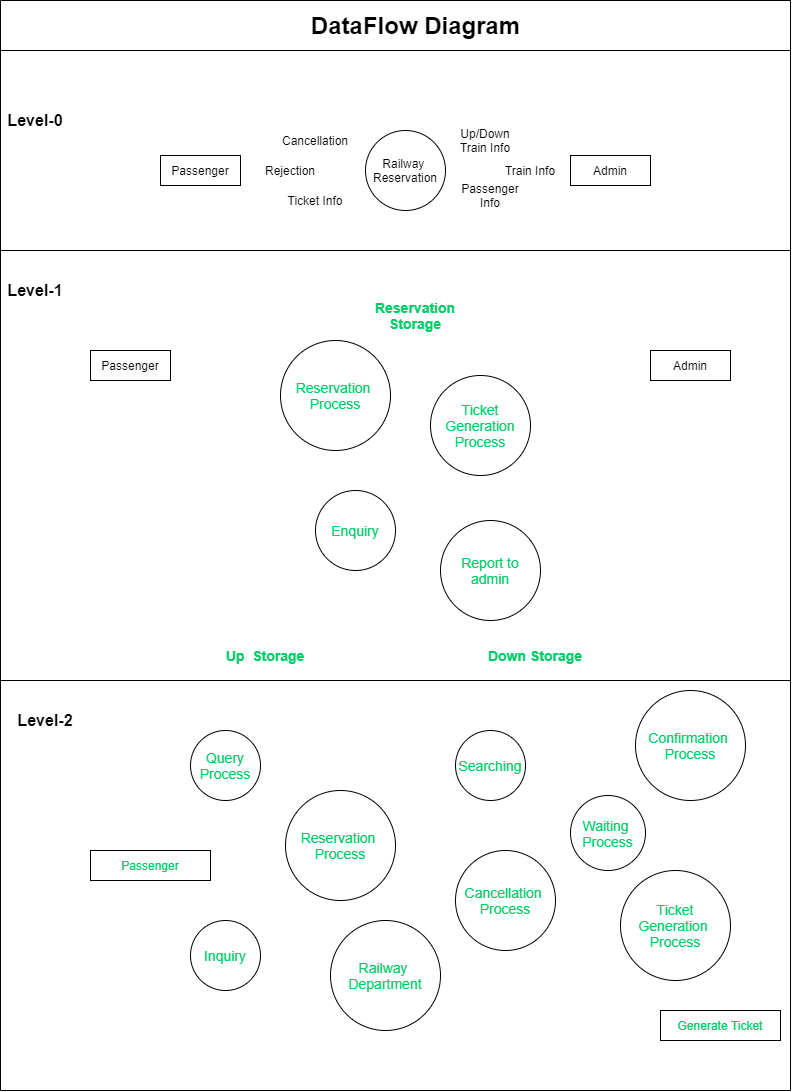

The diagram above was exported from draw.io. Its source (the exported page's mxGraphModel, read from the mxfile embedded in the PNG):
<mxGraphModel dx="918" dy="488" grid="1" gridSize="10" guides="1" tooltips="1" connect="1" arrows="1" fold="1" page="1" pageScale="1" pageWidth="850" pageHeight="1100" math="0" shadow="0">
  <root>
    <mxCell id="0" />
    <mxCell id="1" parent="0" />
    <mxCell id="LF0PDB1Mjzm0iJgUETIa-2" value="DataFlow Diagram" style="text;strokeColor=none;fillColor=none;html=1;fontSize=24;fontStyle=1;verticalAlign=middle;align=center;" vertex="1" parent="1">
      <mxGeometry x="310" y="30" width="230" height="50" as="geometry" />
    </mxCell>
    <mxCell id="LF0PDB1Mjzm0iJgUETIa-3" value="&lt;font style=&quot;font-size: 16px&quot;&gt;&lt;b&gt;Level-0&lt;/b&gt;&lt;/font&gt;" style="text;html=1;strokeColor=none;fillColor=none;align=center;verticalAlign=middle;whiteSpace=wrap;rounded=0;" vertex="1" parent="1">
      <mxGeometry x="10" y="140" width="70" height="20" as="geometry" />
    </mxCell>
    <mxCell id="LF0PDB1Mjzm0iJgUETIa-4" value="Passenger" style="rounded=0;whiteSpace=wrap;html=1;" vertex="1" parent="1">
      <mxGeometry x="170" y="185" width="80" height="30" as="geometry" />
    </mxCell>
    <mxCell id="LF0PDB1Mjzm0iJgUETIa-5" value="Railway&amp;nbsp;&lt;br&gt;Reservation" style="ellipse;whiteSpace=wrap;html=1;aspect=fixed;" vertex="1" parent="1">
      <mxGeometry x="375" y="160" width="80" height="80" as="geometry" />
    </mxCell>
    <mxCell id="LF0PDB1Mjzm0iJgUETIa-7" value="Admin" style="rounded=0;whiteSpace=wrap;html=1;" vertex="1" parent="1">
      <mxGeometry x="580" y="185" width="80" height="30" as="geometry" />
    </mxCell>
    <mxCell id="LF0PDB1Mjzm0iJgUETIa-8" value="Cancellation" style="text;html=1;strokeColor=none;fillColor=none;align=center;verticalAlign=middle;whiteSpace=wrap;rounded=0;" vertex="1" parent="1">
      <mxGeometry x="285" y="154.5" width="80" height="30" as="geometry" />
    </mxCell>
    <mxCell id="LF0PDB1Mjzm0iJgUETIa-9" value="Rejection&lt;span style=&quot;color: rgba(0 , 0 , 0 , 0) ; font-family: monospace ; font-size: 0px&quot;&gt;%3CmxGraphModel%3E%3Croot%3E%3CmxCell%20id%3D%220%22%2F%3E%3CmxCell%20id%3D%221%22%20parent%3D%220%22%2F%3E%3CmxCell%20id%3D%222%22%20value%3D%22Cancellation%22%20style%3D%22text%3Bhtml%3D1%3BstrokeColor%3Dnone%3BfillColor%3Dnone%3Balign%3Dcenter%3BverticalAlign%3Dmiddle%3BwhiteSpace%3Dwrap%3Brounded%3D0%3B%22%20vertex%3D%221%22%20parent%3D%221%22%3E%3CmxGeometry%20x%3D%22295%22%20y%3D%22140%22%20width%3D%2280%22%20height%3D%2230%22%20as%3D%22geometry%22%2F%3E%3C%2FmxCell%3E%3C%2Froot%3E%3C%2FmxGraphModel%3E&lt;/span&gt;" style="text;html=1;strokeColor=none;fillColor=none;align=center;verticalAlign=middle;whiteSpace=wrap;rounded=0;" vertex="1" parent="1">
      <mxGeometry x="260" y="184.5" width="80" height="30" as="geometry" />
    </mxCell>
    <mxCell id="LF0PDB1Mjzm0iJgUETIa-11" value="Ticket Info" style="text;html=1;strokeColor=none;fillColor=none;align=center;verticalAlign=middle;whiteSpace=wrap;rounded=0;" vertex="1" parent="1">
      <mxGeometry x="285" y="214.5" width="80" height="30" as="geometry" />
    </mxCell>
    <mxCell id="LF0PDB1Mjzm0iJgUETIa-12" style="edgeStyle=orthogonalEdgeStyle;rounded=0;orthogonalLoop=1;jettySize=auto;html=1;exitX=0.5;exitY=1;exitDx=0;exitDy=0;" edge="1" parent="1" source="LF0PDB1Mjzm0iJgUETIa-11" target="LF0PDB1Mjzm0iJgUETIa-11">
      <mxGeometry relative="1" as="geometry" />
    </mxCell>
    <mxCell id="LF0PDB1Mjzm0iJgUETIa-14" value="Up/Down Train Info" style="text;html=1;strokeColor=none;fillColor=none;align=center;verticalAlign=middle;whiteSpace=wrap;rounded=0;" vertex="1" parent="1">
      <mxGeometry x="455" y="154.5" width="80" height="30" as="geometry" />
    </mxCell>
    <mxCell id="LF0PDB1Mjzm0iJgUETIa-15" value="Train Info" style="text;html=1;strokeColor=none;fillColor=none;align=center;verticalAlign=middle;whiteSpace=wrap;rounded=0;" vertex="1" parent="1">
      <mxGeometry x="500" y="185" width="80" height="30" as="geometry" />
    </mxCell>
    <mxCell id="LF0PDB1Mjzm0iJgUETIa-16" value="Passenger Info" style="text;html=1;strokeColor=none;fillColor=none;align=center;verticalAlign=middle;whiteSpace=wrap;rounded=0;" vertex="1" parent="1">
      <mxGeometry x="460" y="210" width="80" height="30" as="geometry" />
    </mxCell>
    <mxCell id="LF0PDB1Mjzm0iJgUETIa-17" style="edgeStyle=orthogonalEdgeStyle;rounded=0;orthogonalLoop=1;jettySize=auto;html=1;exitX=0.5;exitY=1;exitDx=0;exitDy=0;" edge="1" parent="1" source="LF0PDB1Mjzm0iJgUETIa-16" target="LF0PDB1Mjzm0iJgUETIa-16">
      <mxGeometry relative="1" as="geometry" />
    </mxCell>
    <mxCell id="LF0PDB1Mjzm0iJgUETIa-18" value="Passenger" style="rounded=0;whiteSpace=wrap;html=1;" vertex="1" parent="1">
      <mxGeometry x="100" y="380" width="80" height="30" as="geometry" />
    </mxCell>
    <mxCell id="LF0PDB1Mjzm0iJgUETIa-19" value="Admin" style="rounded=0;whiteSpace=wrap;html=1;" vertex="1" parent="1">
      <mxGeometry x="660" y="380" width="80" height="30" as="geometry" />
    </mxCell>
    <mxCell id="LF0PDB1Mjzm0iJgUETIa-20" value="&lt;font style=&quot;font-size: 16px&quot;&gt;&lt;b&gt;Level-1&lt;br&gt;&lt;/b&gt;&lt;/font&gt;" style="text;html=1;strokeColor=none;fillColor=none;align=center;verticalAlign=middle;whiteSpace=wrap;rounded=0;" vertex="1" parent="1">
      <mxGeometry x="10" y="310" width="70" height="20" as="geometry" />
    </mxCell>
    <mxCell id="LF0PDB1Mjzm0iJgUETIa-21" value="&lt;font color=&quot;#00cc66&quot;&gt;&lt;span style=&quot;font-size: 14px&quot;&gt;Enquiry&lt;/span&gt;&lt;/font&gt;" style="ellipse;whiteSpace=wrap;html=1;aspect=fixed;" vertex="1" parent="1">
      <mxGeometry x="325" y="520" width="80" height="80" as="geometry" />
    </mxCell>
    <mxCell id="LF0PDB1Mjzm0iJgUETIa-22" value="&lt;font color=&quot;#00cc66&quot; style=&quot;font-size: 14px&quot;&gt;Reservation&amp;nbsp;&lt;br&gt;Process&lt;/font&gt;" style="ellipse;whiteSpace=wrap;html=1;aspect=fixed;" vertex="1" parent="1">
      <mxGeometry x="290" y="370" width="110" height="110" as="geometry" />
    </mxCell>
    <mxCell id="LF0PDB1Mjzm0iJgUETIa-23" value="&lt;font color=&quot;#00cc66&quot;&gt;&lt;span style=&quot;font-size: 14px&quot;&gt;Ticket Generation Process&lt;/span&gt;&lt;/font&gt;" style="ellipse;whiteSpace=wrap;html=1;aspect=fixed;" vertex="1" parent="1">
      <mxGeometry x="440" y="405" width="100" height="100" as="geometry" />
    </mxCell>
    <mxCell id="LF0PDB1Mjzm0iJgUETIa-24" value="&lt;font color=&quot;#00cc66&quot;&gt;&lt;span style=&quot;font-size: 14px&quot;&gt;Report to admin&lt;/span&gt;&lt;/font&gt;" style="ellipse;whiteSpace=wrap;html=1;aspect=fixed;" vertex="1" parent="1">
      <mxGeometry x="450" y="550" width="100" height="100" as="geometry" />
    </mxCell>
    <mxCell id="LF0PDB1Mjzm0iJgUETIa-25" value="&lt;b&gt;&lt;font color=&quot;#00cc66&quot; style=&quot;font-size: 14px&quot;&gt;Reservation Storage&lt;/font&gt;&lt;/b&gt;" style="text;html=1;strokeColor=none;fillColor=none;align=center;verticalAlign=middle;whiteSpace=wrap;rounded=0;" vertex="1" parent="1">
      <mxGeometry x="370" y="330" width="110" height="30" as="geometry" />
    </mxCell>
    <mxCell id="LF0PDB1Mjzm0iJgUETIa-26" value="&lt;b&gt;&lt;font color=&quot;#00cc66&quot; style=&quot;font-size: 14px&quot;&gt;Up&amp;nbsp; Storage&lt;/font&gt;&lt;/b&gt;" style="text;html=1;strokeColor=none;fillColor=none;align=center;verticalAlign=middle;whiteSpace=wrap;rounded=0;" vertex="1" parent="1">
      <mxGeometry x="220" y="670" width="110" height="30" as="geometry" />
    </mxCell>
    <mxCell id="LF0PDB1Mjzm0iJgUETIa-27" value="&lt;b&gt;&lt;font color=&quot;#00cc66&quot; style=&quot;font-size: 14px&quot;&gt;Down Storage&lt;/font&gt;&lt;/b&gt;" style="text;html=1;strokeColor=none;fillColor=none;align=center;verticalAlign=middle;whiteSpace=wrap;rounded=0;" vertex="1" parent="1">
      <mxGeometry x="490" y="670" width="110" height="30" as="geometry" />
    </mxCell>
    <mxCell id="LF0PDB1Mjzm0iJgUETIa-28" value="&lt;font style=&quot;font-size: 16px&quot;&gt;&lt;b&gt;Level-2&lt;br&gt;&lt;/b&gt;&lt;/font&gt;" style="text;html=1;strokeColor=none;fillColor=none;align=center;verticalAlign=middle;whiteSpace=wrap;rounded=0;" vertex="1" parent="1">
      <mxGeometry x="20" y="740" width="70" height="20" as="geometry" />
    </mxCell>
    <mxCell id="LF0PDB1Mjzm0iJgUETIa-29" value="&lt;font color=&quot;#00cc66&quot;&gt;Passenger&lt;/font&gt;" style="rounded=0;whiteSpace=wrap;html=1;" vertex="1" parent="1">
      <mxGeometry x="100" y="880" width="120" height="30" as="geometry" />
    </mxCell>
    <mxCell id="LF0PDB1Mjzm0iJgUETIa-30" value="&lt;font color=&quot;#00cc66&quot;&gt;&lt;span style=&quot;font-size: 14px&quot;&gt;Query Process&lt;/span&gt;&lt;/font&gt;" style="ellipse;whiteSpace=wrap;html=1;aspect=fixed;" vertex="1" parent="1">
      <mxGeometry x="200" y="760" width="70" height="70" as="geometry" />
    </mxCell>
    <mxCell id="LF0PDB1Mjzm0iJgUETIa-31" value="&lt;font color=&quot;#00cc66&quot;&gt;&lt;span style=&quot;font-size: 14px&quot;&gt;Inquiry&lt;/span&gt;&lt;/font&gt;" style="ellipse;whiteSpace=wrap;html=1;aspect=fixed;" vertex="1" parent="1">
      <mxGeometry x="200" y="950" width="70" height="70" as="geometry" />
    </mxCell>
    <mxCell id="LF0PDB1Mjzm0iJgUETIa-32" value="&lt;font color=&quot;#00cc66&quot; style=&quot;font-size: 14px&quot;&gt;Reservation&amp;nbsp;&lt;br&gt;Process&lt;/font&gt;" style="ellipse;whiteSpace=wrap;html=1;aspect=fixed;" vertex="1" parent="1">
      <mxGeometry x="295" y="820" width="110" height="110" as="geometry" />
    </mxCell>
    <mxCell id="LF0PDB1Mjzm0iJgUETIa-33" value="&lt;font color=&quot;#00cc66&quot;&gt;&lt;span style=&quot;font-size: 14px&quot;&gt;Railway &lt;br&gt;Department&lt;/span&gt;&lt;/font&gt;" style="ellipse;whiteSpace=wrap;html=1;aspect=fixed;" vertex="1" parent="1">
      <mxGeometry x="340" y="950" width="110" height="110" as="geometry" />
    </mxCell>
    <mxCell id="LF0PDB1Mjzm0iJgUETIa-34" value="&lt;font color=&quot;#00cc66&quot;&gt;&lt;span style=&quot;font-size: 14px&quot;&gt;Searching&lt;/span&gt;&lt;/font&gt;" style="ellipse;whiteSpace=wrap;html=1;aspect=fixed;" vertex="1" parent="1">
      <mxGeometry x="465" y="760" width="70" height="70" as="geometry" />
    </mxCell>
    <mxCell id="LF0PDB1Mjzm0iJgUETIa-35" value="&lt;font color=&quot;#00cc66&quot; style=&quot;font-size: 14px&quot;&gt;Cancellation&amp;nbsp;&lt;br&gt;Process&lt;/font&gt;" style="ellipse;whiteSpace=wrap;html=1;aspect=fixed;" vertex="1" parent="1">
      <mxGeometry x="465" y="880" width="100" height="100" as="geometry" />
    </mxCell>
    <mxCell id="LF0PDB1Mjzm0iJgUETIa-36" value="&lt;font color=&quot;#00cc66&quot; style=&quot;font-size: 14px&quot;&gt;Waiting&amp;nbsp;&lt;br&gt;Process&lt;/font&gt;" style="ellipse;whiteSpace=wrap;html=1;aspect=fixed;" vertex="1" parent="1">
      <mxGeometry x="580" y="825" width="75" height="75" as="geometry" />
    </mxCell>
    <mxCell id="LF0PDB1Mjzm0iJgUETIa-37" value="&lt;font color=&quot;#00cc66&quot; style=&quot;font-size: 14px&quot;&gt;Confirmation&amp;nbsp;&lt;br&gt;Process&lt;/font&gt;" style="ellipse;whiteSpace=wrap;html=1;aspect=fixed;" vertex="1" parent="1">
      <mxGeometry x="645" y="720" width="110" height="110" as="geometry" />
    </mxCell>
    <mxCell id="LF0PDB1Mjzm0iJgUETIa-38" value="&lt;font color=&quot;#00cc66&quot; style=&quot;font-size: 14px&quot;&gt;Ticket Generation&amp;nbsp;&lt;br&gt;Process&lt;/font&gt;" style="ellipse;whiteSpace=wrap;html=1;aspect=fixed;" vertex="1" parent="1">
      <mxGeometry x="630" y="900" width="110" height="110" as="geometry" />
    </mxCell>
    <mxCell id="LF0PDB1Mjzm0iJgUETIa-39" value="&lt;font color=&quot;#00cc66&quot;&gt;Generate Ticket&lt;/font&gt;" style="rounded=0;whiteSpace=wrap;html=1;" vertex="1" parent="1">
      <mxGeometry x="670" y="1040" width="120" height="30" as="geometry" />
    </mxCell>
    <mxCell id="LF0PDB1Mjzm0iJgUETIa-40" value="" style="endArrow=none;html=1;" edge="1" parent="1">
      <mxGeometry width="50" height="50" relative="1" as="geometry">
        <mxPoint x="10" y="280" as="sourcePoint" />
        <mxPoint x="800" y="280" as="targetPoint" />
      </mxGeometry>
    </mxCell>
    <mxCell id="LF0PDB1Mjzm0iJgUETIa-41" value="" style="endArrow=none;html=1;" edge="1" parent="1">
      <mxGeometry width="50" height="50" relative="1" as="geometry">
        <mxPoint x="10" y="80" as="sourcePoint" />
        <mxPoint x="800" y="80" as="targetPoint" />
      </mxGeometry>
    </mxCell>
    <mxCell id="LF0PDB1Mjzm0iJgUETIa-42" value="" style="endArrow=none;html=1;" edge="1" parent="1">
      <mxGeometry width="50" height="50" relative="1" as="geometry">
        <mxPoint x="10" y="1120" as="sourcePoint" />
        <mxPoint x="10" y="30" as="targetPoint" />
      </mxGeometry>
    </mxCell>
    <mxCell id="LF0PDB1Mjzm0iJgUETIa-43" value="" style="endArrow=none;html=1;" edge="1" parent="1">
      <mxGeometry width="50" height="50" relative="1" as="geometry">
        <mxPoint x="800" y="1120" as="sourcePoint" />
        <mxPoint x="800" y="30" as="targetPoint" />
      </mxGeometry>
    </mxCell>
    <mxCell id="LF0PDB1Mjzm0iJgUETIa-49" value="" style="endArrow=none;html=1;" edge="1" parent="1">
      <mxGeometry width="50" height="50" relative="1" as="geometry">
        <mxPoint x="10" y="1120" as="sourcePoint" />
        <mxPoint x="800" y="1120" as="targetPoint" />
      </mxGeometry>
    </mxCell>
    <mxCell id="LF0PDB1Mjzm0iJgUETIa-51" value="" style="endArrow=none;html=1;" edge="1" parent="1">
      <mxGeometry width="50" height="50" relative="1" as="geometry">
        <mxPoint x="10" y="710" as="sourcePoint" />
        <mxPoint x="800" y="710" as="targetPoint" />
      </mxGeometry>
    </mxCell>
    <mxCell id="LF0PDB1Mjzm0iJgUETIa-52" value="" style="endArrow=none;html=1;" edge="1" parent="1">
      <mxGeometry width="50" height="50" relative="1" as="geometry">
        <mxPoint x="10" y="30" as="sourcePoint" />
        <mxPoint x="800" y="30" as="targetPoint" />
      </mxGeometry>
    </mxCell>
  </root>
</mxGraphModel>